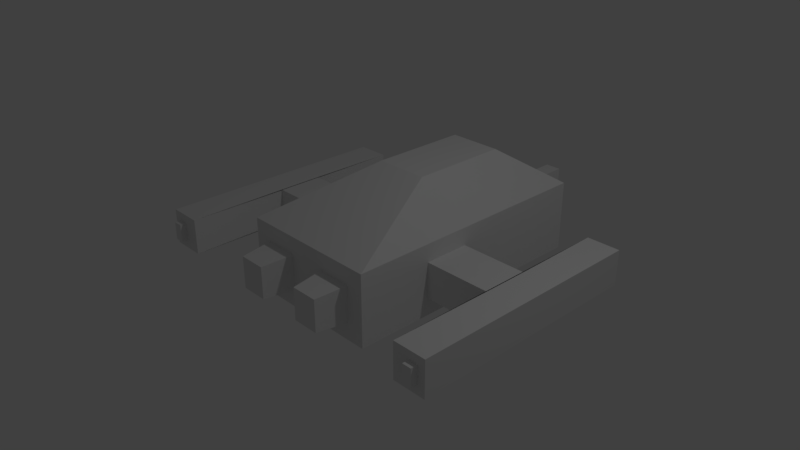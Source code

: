 # Source: spaceship.blend  (saved by Blender 2.79.0; exported with 4.5.12 LTS)
import bpy
from mathutils import Matrix  # noqa: F401  (used for matrix-valued properties, if any)

bpy.ops.wm.read_factory_settings(use_empty=True)
scene = bpy.context.scene
scene.name = 'Scene'

# ---- collections
col_collection_1 = bpy.data.collections.new('Collection 1'); scene.collection.children.link(col_collection_1)

# ---- world
world_world = bpy.data.worlds.new('World'); scene.world = world_world
world_world.color = (0.05088, 0.05088, 0.05088)
world_world.use_sun_shadow = False
world_world.sun_shadow_jitter_overblur = 0.0
world_world.cycles.sampling_method = 'MANUAL'

# ---- cameras
cam_camera = bpy.data.cameras.new('Camera')
cam_camera.clip_end = 100.0
cam_camera.lens = 35.0
cam_camera.sensor_width = 32.0
cam_camera.sensor_height = 18.0
cam_camera.ortho_scale = 7.314
cam_camera.dof.focus_distance = 0.0
cam_camera.dof.aperture_fstop = 128.0

# ---- lights
light_lamp = bpy.data.lights.new('Lamp', 'POINT')
light_lamp.transmission_factor = 0.0
light_lamp.cutoff_distance = 30.0
light_lamp.energy = 100.0
light_lamp.shadow_buffer_clip_start = 1.001
light_lamp.shadow_soft_size = 0.1
light_lamp.shadow_maximum_resolution = 0.006
light_lamp.use_absolute_resolution = True

# ---- meshes
me_cube_001 = bpy.data.meshes.new('Cube.001')
me_cube_001.from_pydata([(-1.0, -1.0, 0.4997), (-1.0, 2.703, 0.4997), (-0.09143, 2.703, 0.4997), (-1.0, 0.06542, 0.4997), (-1.0, 0.7143, 0.4997), (-1.0, -1.0, 0.2498), (-1.0, 2.703, 0.2498), (-1.0, 0.06542, 0.2498), (-1.0, 0.7143, 0.2498), (-1.941, 0.06542, 0.2498), (-1.941, 0.7143, 0.2498), (-1.929, -1.372, 0.2498), (-1.929, 2.006, 0.2498), (-2.4, -1.372, 0.2498), (-2.4, 2.006, 0.2498), (-1.0, 2.703, 0.1249), (-1.0, 0.06542, 0.1249), (-1.0, 0.7143, 0.1249), (-1.0, -1.0, 0.1249), (-1.941, 0.06542, 0.1249), (-1.941, 0.7143, 0.1249), (-1.929, -1.372, 0.1249), (-1.929, 2.006, 0.1249), (-2.4, -1.372, 0.1249), (-2.4, 2.006, 0.1249), (-2.287, 2.006, 0.2498), (-2.287, -1.372, 0.2498), (-2.287, 2.006, 0.1249), (-2.287, -1.372, 0.1249), (-2.159, -1.372, 0.2498), (-2.159, 2.006, 0.2498), (-2.159, 2.006, 0.1249), (-2.159, -1.372, 0.1249), (-2.159, -1.462, 0.1249), (-2.287, -1.462, 0.1249), (-0.7534, 2.703, 0.4997), (-0.7534, -1.0, 0.4997), (-0.7534, -1.0, 0.2498), (-0.7534, 2.703, 0.2498), (-0.7534, 2.703, 0.1249), (-0.7534, -1.0, 0.1249), (-0.2692, 2.703, 0.4997), (-0.3442, 2.703, 0.2498), (-0.3442, 2.703, 0.1249), (-0.2692, -1.0, 0.4997), (-0.2692, -1.0, 0.2498), (-0.2692, -1.0, 0.1249), (-0.3215, -1.442, 0.2228), (-0.701, -1.442, 0.2228), (-0.701, -1.442, 0.1249), (-0.3215, -1.442, 0.1249), (-0.3442, 2.934, 0.2498), (-0.3442, 2.934, 0.1249), (-0.1169, 2.703, 0.2498), (-0.09143, -1.0, 0.4997), (-0.09143, -1.0, 0.2498), (-0.09143, -1.0, 0.1249), (-0.1169, 2.934, 0.2498), (-0.1169, 2.934, 0.1249), (-0.1169, 3.798, 0.1249), (1.0, -1.0, 0.4997), (1.0, 2.703, 0.4997), (0.0, -1.0, 0.4997), (0.09143, 2.703, 0.4997), (0.0, 2.703, 0.4997), (1.0, 0.06542, 0.4997), (1.0, 0.7143, 0.4997), (1.0, -1.0, 0.2498), (1.0, 2.703, 0.2498), (0.0, 2.703, 0.2498), (0.0, -1.0, 0.2498), (1.0, 0.06542, 0.2498), (1.0, 0.7143, 0.2498), (1.941, 0.06542, 0.2498), (1.941, 0.7143, 0.2498), (1.929, -1.372, 0.2498), (1.929, 2.006, 0.2498), (2.4, -1.372, 0.2498), (2.4, 2.006, 0.2498), (1.0, 2.703, 0.1249), (0.0, -1.0, 0.1249), (1.0, 0.06542, 0.1249), (1.0, 0.7143, 0.1249), (1.0, -1.0, 0.1249), (1.941, 0.06542, 0.1249), (1.941, 0.7143, 0.1249), (1.929, -1.372, 0.1249), (1.929, 2.006, 0.1249), (2.4, -1.372, 0.1249), (2.4, 2.006, 0.1249), (2.287, 2.006, 0.2498), (2.287, -1.372, 0.2498), (2.287, 2.006, 0.1249), (2.287, -1.372, 0.1249), (2.159, -1.372, 0.2498), (2.159, 2.006, 0.2498), (2.159, 2.006, 0.1249), (2.159, -1.372, 0.1249), (2.159, -1.462, 0.1249), (2.287, -1.462, 0.1249), (0.7534, 2.703, 0.4997), (0.7534, -1.0, 0.4997), (0.7534, -1.0, 0.2498), (0.7534, 2.703, 0.2498), (0.7534, 2.703, 0.1249), (0.7534, -1.0, 0.1249), (0.2692, 2.703, 0.4997), (0.3442, 2.703, 0.2498), (0.3442, 2.703, 0.1249), (0.2692, -1.0, 0.4997), (0.2692, -1.0, 0.2498), (0.2692, -1.0, 0.1249), (0.3215, -1.442, 0.2228), (0.701, -1.442, 0.2228), (0.701, -1.442, 0.1249), (0.3215, -1.442, 0.1249), (0.0, 2.934, 0.1249), (0.3442, 2.934, 0.2498), (0.0, 2.934, 0.2498), (0.3442, 2.934, 0.1249), (0.1169, 2.703, 0.2498), (0.09143, -1.0, 0.4997), (0.09143, -1.0, 0.2498), (0.09143, -1.0, 0.1249), (0.1169, 2.934, 0.2498), (0.1169, 2.934, 0.1249), (0.0, 3.798, 0.1249), (0.1169, 3.798, 0.1249), (-1.0, -1.0, 0.0), (-1.0, -1.0, -0.4997), (-1.0, 2.703, 0.0), (-1.0, 2.703, -0.4997), (-0.09143, 2.703, -0.4997), (-1.0, 0.06542, 0.0), (-1.0, 0.06542, -0.4997), (-1.0, 0.7143, -0.4997), (-1.0, 0.7143, 0.0), (-1.0, -1.0, -0.2498), (-1.0, 2.703, -0.2498), (-1.0, 0.06542, -0.2498), (-1.0, 0.7143, -0.2498), (-1.941, 0.7143, 0.0), (-1.941, 0.06542, 0.0), (-1.941, 0.06542, -0.2498), (-1.941, 0.7143, -0.2498), (-1.929, 2.006, 0.0), (-1.929, -1.372, 0.0), (-1.929, -1.372, -0.2498), (-1.929, 2.006, -0.2498), (-2.4, 2.006, 0.0), (-2.4, -1.372, 0.0), (-2.4, -1.372, -0.2498), (-2.4, 2.006, -0.2498), (-1.0, 2.703, -0.1249), (-0.09143, -1.0, 0.0), (-1.0, 0.06542, -0.1249), (-1.0, 0.7143, -0.1249), (-1.0, -1.0, -0.1249), (-1.941, 0.06542, -0.1249), (-1.941, 0.7143, -0.1249), (-1.929, -1.372, -0.1249), (-1.929, 2.006, -0.1249), (-2.4, -1.372, -0.1249), (-2.4, 2.006, -0.1249), (-2.287, -1.372, 0.0), (-2.287, 2.006, -0.2498), (-2.287, -1.372, -0.2498), (-2.287, 2.006, 0.0), (-2.287, 2.006, -0.1249), (-2.287, -1.372, -0.1249), (-2.159, -1.372, 0.0), (-2.159, -1.372, -0.2498), (-2.159, 2.006, -0.2498), (-2.159, 2.006, 0.0), (-2.159, 2.006, -0.1249), (-2.159, -1.372, -0.1249), (-2.159, -1.462, -0.1249), (-2.287, -1.462, -0.1249), (-2.287, -1.462, 0.0), (-2.159, -1.462, 0.0), (-0.7534, 2.703, 0.0), (-0.7534, 2.703, -0.4997), (-0.7534, -1.0, 0.0), (-0.7534, -1.0, -0.4997), (-0.7534, 0.06542, -0.4997), (-0.7534, 0.7143, -0.4997), (-0.7534, -1.0, -0.2498), (-0.7534, 2.703, -0.2498), (-0.7534, 2.703, -0.1249), (-0.7534, -1.0, -0.1249), (-0.2692, 2.703, -0.4997), (-0.2692, -1.0, 0.0), (-0.2692, 0.06542, -0.4997), (-0.2692, 0.7143, -0.4997), (-0.3442, 2.703, -0.2498), (-0.3442, 2.703, -0.1249), (-0.3442, 2.703, 0.0), (-0.2692, -1.0, -0.4997), (-0.2692, -1.0, -0.2498), (-0.2692, -1.0, -0.1249), (-0.3215, -1.442, -0.2228), (-0.701, -1.442, -0.2228), (-0.701, -1.442, -0.1249), (-0.701, -1.442, 0.0), (-0.3215, -1.442, 0.0), (-0.3215, -1.442, -0.1249), (-0.3442, 2.934, -0.2498), (-0.3442, 2.934, -0.1249), (-0.3442, 2.934, 0.0), (-0.09143, 0.06542, -0.4997), (-0.09143, 0.7143, -0.4997), (-0.1169, 2.703, -0.2498), (-0.09143, -1.0, -0.4997), (-0.09143, -1.0, -0.2498), (-0.09143, -1.0, -0.1249), (-0.1169, 2.934, -0.2498), (-0.1169, 2.934, -0.1249), (-0.1169, 2.934, 0.0), (-0.1169, 3.798, -0.1249), (-0.1169, 3.798, 0.0), (1.0, -1.0, 0.0), (1.0, -1.0, -0.4997), (1.0, 2.703, 0.0), (1.0, 2.703, -0.4997), (0.0, -1.0, 0.0), (0.0, -1.0, -0.4997), (0.09143, 2.703, -0.4997), (0.0, 2.703, -0.4997), (1.0, 0.06542, 0.0), (1.0, 0.06542, -0.4997), (0.0, 0.06542, -0.4997), (1.0, 0.7143, -0.4997), (1.0, 0.7143, 0.0), (0.0, 0.7143, -0.4997), (1.0, -1.0, -0.2498), (1.0, 2.703, -0.2498), (0.0, 2.703, -0.2498), (0.0, -1.0, -0.2498), (1.0, 0.06542, -0.2498), (1.0, 0.7143, -0.2498), (1.941, 0.7143, 0.0), (1.941, 0.06542, 0.0), (1.941, 0.06542, -0.2498), (1.941, 0.7143, -0.2498), (1.929, 2.006, 0.0), (1.929, -1.372, 0.0), (1.929, -1.372, -0.2498), (1.929, 2.006, -0.2498), (2.4, 2.006, 0.0), (2.4, -1.372, 0.0), (2.4, -1.372, -0.2498), (2.4, 2.006, -0.2498), (1.0, 2.703, -0.1249), (0.09143, -1.0, 0.0), (0.0, -1.0, -0.1249), (1.0, 0.06542, -0.1249), (1.0, 0.7143, -0.1249), (1.0, -1.0, -0.1249), (1.941, 0.06542, -0.1249), (1.941, 0.7143, -0.1249), (1.929, -1.372, -0.1249), (1.929, 2.006, -0.1249), (2.4, -1.372, -0.1249), (2.4, 2.006, -0.1249), (2.287, -1.372, 0.0), (2.287, 2.006, -0.2498), (2.287, -1.372, -0.2498), (2.287, 2.006, 0.0), (2.287, 2.006, -0.1249), (2.287, -1.372, -0.1249), (2.159, -1.372, 0.0), (2.159, -1.372, -0.2498), (2.159, 2.006, -0.2498), (2.159, 2.006, 0.0), (2.159, 2.006, -0.1249), (2.159, -1.372, -0.1249), (2.159, -1.462, -0.1249), (2.287, -1.462, -0.1249), (2.287, -1.462, 0.0), (2.159, -1.462, 0.0), (0.7534, 2.703, 0.0), (0.7534, 2.703, -0.4997), (0.7534, -1.0, 0.0), (0.7534, -1.0, -0.4997), (0.7534, 0.06542, -0.4997), (0.7534, 0.7143, -0.4997), (0.7534, -1.0, -0.2498), (0.7534, 2.703, -0.2498), (0.7534, 2.703, -0.1249), (0.7534, -1.0, -0.1249), (0.2692, 2.703, -0.4997), (0.2692, -1.0, 0.0), (0.2692, 0.06542, -0.4997), (0.2692, 0.7143, -0.4997), (0.3442, 2.703, -0.2498), (0.3442, 2.703, -0.1249), (0.3442, 2.703, 0.0), (0.2692, -1.0, -0.4997), (0.2692, -1.0, -0.2498), (0.2692, -1.0, -0.1249), (0.3215, -1.442, -0.2228), (0.701, -1.442, -0.2228), (0.701, -1.442, -0.1249), (0.701, -1.442, 0.0), (0.3215, -1.442, 0.0), (0.3215, -1.442, -0.1249), (0.0, 2.934, -0.1249), (0.3442, 2.934, -0.2498), (0.0, 2.934, -0.2498), (0.3442, 2.934, -0.1249), (0.3442, 2.934, 0.0), (0.09143, 0.06542, -0.4997), (0.09143, 0.7143, -0.4997), (0.1169, 2.703, -0.2498), (0.09143, -1.0, -0.4997), (0.09143, -1.0, -0.2498), (0.09143, -1.0, -0.1249), (0.1169, 2.934, -0.2498), (0.1169, 2.934, -0.1249), (0.1169, 2.934, 0.0), (0.0, 3.798, -0.1249), (0.0, 3.798, 0.0), (0.1169, 3.798, -0.1249), (0.1169, 3.798, 0.0), (-0.3743, 0.5665, 1.022), (-0.3743, 1.953, 1.022), (-0.03422, 1.953, 1.022), (-0.3743, 0.9653, 1.022), (-0.3743, 1.208, 1.022), (-0.282, 1.953, 1.022), (-0.282, 0.5665, 1.022), (-0.282, 0.9653, 1.022), (-0.282, 1.208, 1.022), (-0.1007, 1.953, 1.022), (-0.1007, 0.9653, 1.022), (-0.1007, 1.208, 1.022), (-0.1007, 0.5665, 1.022), (-0.03422, 0.9653, 1.022), (-0.03422, 1.208, 1.022), (-0.03422, 0.5665, 1.022), (0.3743, 0.5665, 1.022), (0.3743, 1.953, 1.022), (-3.108e-09, 0.5665, 1.022), (0.03422, 1.953, 1.022), (-3.108e-09, 1.953, 1.022), (0.3743, 0.9653, 1.022), (-3.108e-09, 0.9653, 1.022), (0.3743, 1.208, 1.022), (-3.108e-09, 1.208, 1.022), (0.282, 1.953, 1.022), (0.282, 0.5665, 1.022), (0.282, 0.9653, 1.022), (0.282, 1.208, 1.022), (0.1007, 1.953, 1.022), (0.1007, 0.9653, 1.022), (0.1007, 1.208, 1.022), (0.1007, 0.5665, 1.022), (0.03422, 0.9653, 1.022), (0.03422, 1.208, 1.022), (0.03422, 0.5665, 1.022)], [], [(8, 4, 1, 6), (53, 2, 64, 69), (37, 36, 0, 5), (5, 0, 3, 7), (61, 100, 349, 341), (7, 3, 4, 8), (16, 7, 9, 19), (18, 5, 7, 16), (40, 37, 5, 18), (196, 43, 52, 208), (17, 8, 6, 15), (9, 10, 12, 11), (17, 136, 141, 20), (7, 8, 10, 9), (26, 25, 14, 13), (19, 9, 11, 21), (20, 141, 145, 22), (23, 13, 14, 24), (28, 26, 13, 23), (27, 167, 149, 24), (25, 27, 24, 14), (164, 28, 23, 150), (150, 23, 24, 149), (10, 20, 22, 12), (142, 19, 21, 146), (8, 17, 20, 10), (136, 17, 15, 130), (43, 42, 51, 52), (182, 40, 18, 128), (128, 18, 16, 133), (133, 16, 19, 142), (32, 28, 34, 33), (30, 31, 27, 25), (31, 173, 167, 27), (32, 29, 26, 28), (29, 30, 25, 26), (11, 12, 30, 29), (21, 11, 29, 32), (22, 145, 173, 31), (12, 22, 31, 30), (146, 21, 32, 170), (179, 33, 34, 178), (170, 32, 33, 179), (28, 164, 178, 34), (47, 48, 49, 203, 204, 50), (130, 15, 39, 180), (15, 6, 38, 39), (45, 37, 48, 47), (0, 36, 330, 324), (60, 65, 345, 340), (66, 61, 341, 347), (45, 44, 36, 37), (6, 1, 35, 38), (55, 54, 44, 45), (101, 60, 340, 350), (35, 1, 325, 329), (1, 4, 328, 325), (56, 55, 45, 46), (154, 56, 46, 191), (180, 39, 43, 196), (39, 38, 42, 43), (38, 35, 41, 42), (37, 40, 49, 48), (46, 45, 47, 50), (191, 46, 50, 204), (40, 182, 203, 49), (58, 57, 118, 116), (58, 116, 126, 59), (53, 69, 118, 57), (42, 53, 57, 51), (208, 52, 58, 217), (52, 51, 57, 58), (224, 80, 56, 154), (80, 70, 55, 56), (4, 3, 327, 328), (54, 62, 342, 339), (62, 121, 359, 342), (70, 62, 54, 55), (42, 41, 2, 53), (219, 59, 126, 321), (217, 58, 59, 219), (72, 68, 61, 66), (120, 69, 64, 63), (102, 67, 60, 101), (106, 63, 343, 353), (100, 106, 353, 349), (67, 71, 65, 60), (65, 66, 347, 345), (71, 72, 66, 65), (81, 84, 73, 71), (83, 81, 71, 67), (105, 83, 67, 102), (296, 310, 119, 108), (82, 79, 68, 72), (73, 75, 76, 74), (82, 85, 240, 232), (71, 73, 74, 72), (91, 77, 78, 90), (84, 86, 75, 73), (85, 87, 244, 240), (88, 89, 78, 77), (93, 88, 77, 91), (92, 89, 248, 267), (90, 78, 89, 92), (264, 249, 88, 93), (249, 248, 89, 88), (74, 76, 87, 85), (241, 245, 86, 84), (72, 74, 85, 82), (232, 222, 79, 82), (108, 119, 117, 107), (282, 220, 83, 105), (220, 228, 81, 83), (228, 241, 84, 81), (97, 98, 99, 93), (95, 90, 92, 96), (96, 92, 267, 273), (97, 93, 91, 94), (94, 91, 90, 95), (75, 94, 95, 76), (86, 97, 94, 75), (87, 96, 273, 244), (76, 95, 96, 87), (245, 270, 97, 86), (279, 278, 99, 98), (270, 279, 98, 97), (93, 99, 278, 264), (112, 115, 304, 303, 114, 113), (222, 280, 104, 79), (79, 104, 103, 68), (110, 112, 113, 102), (2, 41, 333, 326), (63, 64, 344, 343), (109, 101, 350, 356), (110, 102, 101, 109), (68, 103, 100, 61), (122, 110, 109, 121), (41, 35, 329, 333), (121, 109, 356, 359), (44, 54, 339, 336), (123, 111, 110, 122), (253, 291, 111, 123), (280, 296, 108, 104), (104, 108, 107, 103), (103, 107, 106, 100), (102, 113, 114, 105), (111, 115, 112, 110), (291, 304, 115, 111), (105, 114, 303, 282), (125, 116, 118, 124), (125, 127, 126, 116), (120, 124, 118, 69), (107, 117, 124, 120), (310, 319, 125, 119), (119, 125, 124, 117), (224, 253, 123, 80), (80, 123, 122, 70), (64, 2, 326, 344), (3, 0, 324, 327), (36, 44, 336, 330), (70, 122, 121, 62), (107, 120, 63, 106), (323, 321, 126, 127), (319, 323, 127, 125), (140, 138, 131, 135), (211, 236, 227, 132), (186, 137, 129, 183), (185, 184, 134, 135), (184, 183, 129, 134), (137, 139, 134, 129), (181, 185, 135, 131), (139, 140, 135, 134), (155, 158, 143, 139), (157, 155, 139, 137), (189, 157, 137, 186), (196, 208, 207, 195), (156, 153, 138, 140), (143, 147, 148, 144), (156, 159, 141, 136), (139, 143, 144, 140), (166, 151, 152, 165), (158, 160, 147, 143), (159, 161, 145, 141), (162, 163, 152, 151), (169, 162, 151, 166), (168, 163, 149, 167), (165, 152, 163, 168), (164, 150, 162, 169), (150, 149, 163, 162), (144, 148, 161, 159), (142, 146, 160, 158), (140, 144, 159, 156), (136, 130, 153, 156), (195, 207, 206, 194), (182, 128, 157, 189), (128, 133, 155, 157), (133, 142, 158, 155), (175, 176, 177, 169), (172, 165, 168, 174), (174, 168, 167, 173), (175, 169, 166, 171), (171, 166, 165, 172), (147, 171, 172, 148), (160, 175, 171, 147), (161, 174, 173, 145), (148, 172, 174, 161), (146, 170, 175, 160), (179, 178, 177, 176), (170, 179, 176, 175), (169, 177, 178, 164), (200, 205, 204, 203, 202, 201), (130, 180, 188, 153), (153, 188, 187, 138), (198, 200, 201, 186), (190, 193, 185, 181), (192, 197, 183, 184), (193, 192, 184, 185), (198, 186, 183, 197), (138, 187, 181, 131), (213, 198, 197, 212), (210, 209, 192, 193), (209, 212, 197, 192), (132, 210, 193, 190), (214, 199, 198, 213), (154, 191, 199, 214), (180, 196, 195, 188), (188, 195, 194, 187), (187, 194, 190, 181), (186, 201, 202, 189), (199, 205, 200, 198), (191, 204, 205, 199), (189, 202, 203, 182), (216, 306, 308, 215), (216, 218, 320, 306), (211, 215, 308, 236), (194, 206, 215, 211), (208, 217, 216, 207), (207, 216, 215, 206), (224, 154, 214, 254), (254, 214, 213, 237), (227, 233, 210, 132), (230, 225, 212, 209), (233, 230, 209, 210), (237, 213, 212, 225), (194, 211, 132, 190), (219, 321, 320, 218), (217, 219, 218, 216), (239, 231, 223, 235), (313, 226, 227, 236), (286, 283, 221, 234), (285, 231, 229, 284), (284, 229, 221, 283), (234, 221, 229, 238), (281, 223, 231, 285), (238, 229, 231, 239), (255, 238, 242, 258), (257, 234, 238, 255), (289, 286, 234, 257), (296, 295, 309, 310), (256, 239, 235, 252), (242, 243, 247, 246), (256, 232, 240, 259), (238, 239, 243, 242), (266, 265, 251, 250), (258, 242, 246, 260), (259, 240, 244, 261), (262, 250, 251, 263), (269, 266, 250, 262), (268, 267, 248, 263), (265, 268, 263, 251), (264, 269, 262, 249), (249, 262, 263, 248), (243, 259, 261, 247), (241, 258, 260, 245), (239, 256, 259, 243), (232, 256, 252, 222), (295, 294, 307, 309), (282, 289, 257, 220), (220, 257, 255, 228), (228, 255, 258, 241), (275, 269, 277, 276), (272, 274, 268, 265), (274, 273, 267, 268), (275, 271, 266, 269), (271, 272, 265, 266), (246, 247, 272, 271), (260, 246, 271, 275), (261, 244, 273, 274), (247, 261, 274, 272), (245, 260, 275, 270), (279, 276, 277, 278), (270, 275, 276, 279), (269, 264, 278, 277), (300, 301, 302, 303, 304, 305), (222, 252, 288, 280), (252, 235, 287, 288), (298, 286, 301, 300), (290, 281, 285, 293), (292, 284, 283, 297), (293, 285, 284, 292), (298, 297, 283, 286), (235, 223, 281, 287), (315, 314, 297, 298), (312, 293, 292, 311), (311, 292, 297, 314), (226, 290, 293, 312), (316, 315, 298, 299), (253, 316, 299, 291), (280, 288, 295, 296), (288, 287, 294, 295), (287, 281, 290, 294), (286, 289, 302, 301), (299, 298, 300, 305), (291, 299, 305, 304), (289, 282, 303, 302), (318, 317, 308, 306), (318, 306, 320, 322), (313, 236, 308, 317), (294, 313, 317, 307), (310, 309, 318, 319), (309, 307, 317, 318), (224, 254, 316, 253), (254, 237, 315, 316), (227, 226, 312, 233), (230, 311, 314, 225), (233, 312, 311, 230), (237, 225, 314, 315), (294, 290, 226, 313), (323, 322, 320, 321), (319, 318, 322, 323), (332, 328, 327, 331), (331, 327, 324, 330), (329, 325, 328, 332), (333, 329, 332, 335), (334, 331, 330, 336), (335, 332, 331, 334), (338, 335, 334, 337), (337, 334, 336, 339), (326, 333, 335, 338), (344, 326, 338, 348), (346, 337, 339, 342), (348, 338, 337, 346), (352, 351, 345, 347), (351, 350, 340, 345), (349, 352, 347, 341), (353, 355, 352, 349), (354, 356, 350, 351), (355, 354, 351, 352), (358, 357, 354, 355), (357, 359, 356, 354), (343, 358, 355, 353), (344, 348, 358, 343), (346, 342, 359, 357), (348, 346, 357, 358)])
me_cube_001.use_remesh_preserve_volume = False
me_cube_001.use_remesh_preserve_attributes = False
me_cube_001.use_mirror_vertex_groups = False
me_cube_001.update()

# ---- objects
ob_cube = bpy.data.objects.new('Cube', me_cube_001)
ob_lamp = bpy.data.objects.new('Lamp', light_lamp)
ob_camera = bpy.data.objects.new('Camera', cam_camera)

# ---- transforms, parenting, visibility, modifiers, constraints
ob_cube.location = (0.0, 0.0, 0.0)
ob_cube.lineart.crease_threshold = 0.0
ob_lamp.location = (4.076, 1.005, 5.904)
ob_lamp.rotation_euler = (0.6503, 0.05522, 1.866)
ob_lamp.lock_rotations_4d = False
ob_lamp.empty_display_type = 'ARROWS'
ob_lamp.color = (0.0, 0.0, 0.0, 0.0)
ob_lamp.lineart.crease_threshold = 0.0
ob_camera.location = (7.481, -6.508, 5.344)
ob_camera.rotation_euler = (1.109, 0.0, 0.8149)
ob_camera.lock_rotations_4d = False
ob_camera.empty_display_type = 'ARROWS'
ob_camera.color = (0.0, 0.0, 0.0, 0.0)
ob_camera.display_type = 'WIRE'
ob_camera.lineart.crease_threshold = 0.0

# ---- collection membership
col_collection_1.objects.link(ob_cube)
col_collection_1.objects.link(ob_lamp)
col_collection_1.objects.link(ob_camera)

# ---- scene / render settings (as saved in the file)
scene.camera = ob_camera
scene.frame_start = 1; scene.frame_end = 250; scene.frame_set(1)
scene.render.engine = 'BLENDER_EEVEE_NEXT'
scene.render.resolution_percentage = 50
scene.render.dither_intensity = 0.0
scene.cycles.use_denoising = False
scene.cycles.samples = 128
scene.cycles.sampling_pattern = 'TABULATED_SOBOL'
scene.cycles.use_adaptive_sampling = False
scene.cycles.use_light_tree = False
scene.cycles.blur_glossy = 0.0
scene.cycles.sample_clamp_indirect = 0.0
scene.view_settings.view_transform = 'Standard'
bpy.context.view_layer.update()
